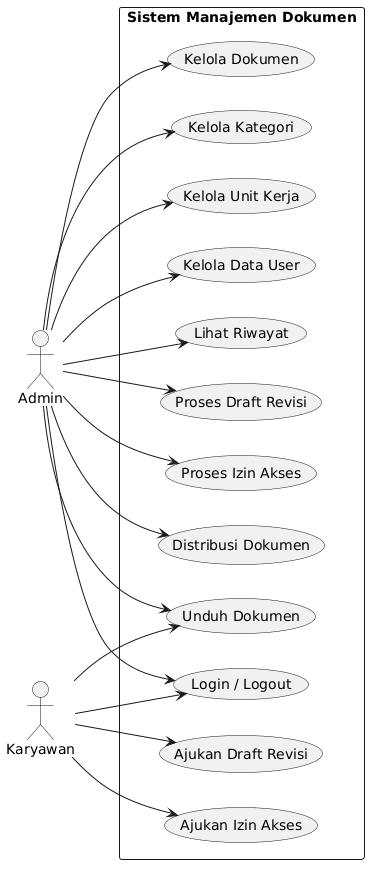

The diagram above was rendered by PlantUML. Its source (embedded in the PNG):
@startuml
left to right direction
actor Admin as A
actor Karyawan as K

rectangle "Sistem Manajemen Dokumen" {
  usecase "Login / Logout" as UC1
  usecase "Kelola Data User" as UC2
  usecase "Kelola Unit Kerja" as UC3
  usecase "Kelola Kategori" as UC4
  usecase "Kelola Dokumen" as UC5
  usecase "Unduh Dokumen" as UC6
  usecase "Distribusi Dokumen" as UC7
  usecase "Proses Izin Akses" as UC8
  usecase "Proses Draft Revisi" as UC9
  usecase "Lihat Riwayat" as UC10
  usecase "Ajukan Izin Akses" as UC11
  usecase "Ajukan Draft Revisi" as UC12
}

A --> UC1
A --> UC2
A --> UC3
A --> UC4
A --> UC5
A --> UC6
A --> UC7
A --> UC8
A --> UC9
A --> UC10

K --> UC1
K --> UC6
K --> UC11
K --> UC12
@enduml